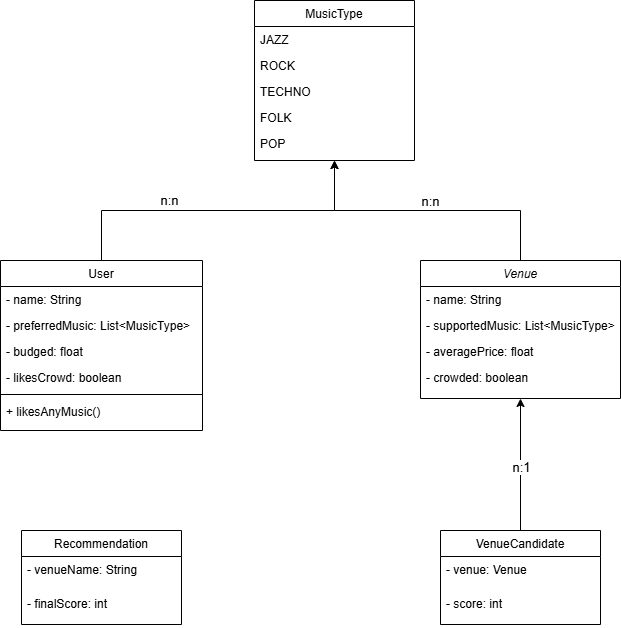

The diagram above was exported from draw.io. Its source (the exported page's mxGraphModel, read from the mxfile embedded in the PNG):
<mxGraphModel dx="2054" dy="1111" grid="1" gridSize="10" guides="1" tooltips="1" connect="1" arrows="1" fold="1" page="1" pageScale="1" pageWidth="827" pageHeight="1169" math="0" shadow="0">
  <root>
    <mxCell id="WIyWlLk6GJQsqaUBKTNV-0" />
    <mxCell id="WIyWlLk6GJQsqaUBKTNV-1" parent="WIyWlLk6GJQsqaUBKTNV-0" />
    <mxCell id="zkfFHV4jXpPFQw0GAbJ--0" parent="WIyWlLk6GJQsqaUBKTNV-1" style="swimlane;fontStyle=2;align=center;verticalAlign=top;childLayout=stackLayout;horizontal=1;startSize=26;horizontalStack=0;resizeParent=1;resizeLast=0;collapsible=1;marginBottom=0;rounded=0;shadow=0;strokeWidth=1;" value="Venue" vertex="1">
      <mxGeometry height="138" width="200" x="500" y="300" as="geometry">
        <mxRectangle height="26" width="160" x="230" y="140" as="alternateBounds" />
      </mxGeometry>
    </mxCell>
    <mxCell id="zkfFHV4jXpPFQw0GAbJ--1" parent="zkfFHV4jXpPFQw0GAbJ--0" style="text;align=left;verticalAlign=top;spacingLeft=4;spacingRight=4;overflow=hidden;rotatable=0;points=[[0,0.5],[1,0.5]];portConstraint=eastwest;" value="- name: String" vertex="1">
      <mxGeometry height="26" width="200" y="26" as="geometry" />
    </mxCell>
    <mxCell id="zkfFHV4jXpPFQw0GAbJ--2" parent="zkfFHV4jXpPFQw0GAbJ--0" style="text;align=left;verticalAlign=top;spacingLeft=4;spacingRight=4;overflow=hidden;rotatable=0;points=[[0,0.5],[1,0.5]];portConstraint=eastwest;rounded=0;shadow=0;html=0;" value="- supportedMusic: List&lt;MusicType&gt;" vertex="1">
      <mxGeometry height="26" width="200" y="52" as="geometry" />
    </mxCell>
    <mxCell id="zkfFHV4jXpPFQw0GAbJ--3" parent="zkfFHV4jXpPFQw0GAbJ--0" style="text;align=left;verticalAlign=top;spacingLeft=4;spacingRight=4;overflow=hidden;rotatable=0;points=[[0,0.5],[1,0.5]];portConstraint=eastwest;rounded=0;shadow=0;html=0;" value="- averagePrice: float" vertex="1">
      <mxGeometry height="26" width="200" y="78" as="geometry" />
    </mxCell>
    <mxCell id="zkfFHV4jXpPFQw0GAbJ--5" parent="zkfFHV4jXpPFQw0GAbJ--0" style="text;align=left;verticalAlign=top;spacingLeft=4;spacingRight=4;overflow=hidden;rotatable=0;points=[[0,0.5],[1,0.5]];portConstraint=eastwest;" value="- crowded: boolean" vertex="1">
      <mxGeometry height="26" width="200" y="104" as="geometry" />
    </mxCell>
    <mxCell id="zkfFHV4jXpPFQw0GAbJ--6" parent="WIyWlLk6GJQsqaUBKTNV-1" style="swimlane;fontStyle=0;align=center;verticalAlign=top;childLayout=stackLayout;horizontal=1;startSize=26;horizontalStack=0;resizeParent=1;resizeLast=0;collapsible=1;marginBottom=0;rounded=0;shadow=0;strokeWidth=1;" value="MusicType" vertex="1">
      <mxGeometry height="160" width="160" x="334" y="40" as="geometry">
        <mxRectangle height="26" width="160" x="130" y="380" as="alternateBounds" />
      </mxGeometry>
    </mxCell>
    <mxCell id="zkfFHV4jXpPFQw0GAbJ--7" parent="zkfFHV4jXpPFQw0GAbJ--6" style="text;align=left;verticalAlign=top;spacingLeft=4;spacingRight=4;overflow=hidden;rotatable=0;points=[[0,0.5],[1,0.5]];portConstraint=eastwest;" value="JAZZ" vertex="1">
      <mxGeometry height="26" width="160" y="26" as="geometry" />
    </mxCell>
    <mxCell id="zkfFHV4jXpPFQw0GAbJ--8" parent="zkfFHV4jXpPFQw0GAbJ--6" style="text;align=left;verticalAlign=top;spacingLeft=4;spacingRight=4;overflow=hidden;rotatable=0;points=[[0,0.5],[1,0.5]];portConstraint=eastwest;rounded=0;shadow=0;html=0;" value="ROCK" vertex="1">
      <mxGeometry height="26" width="160" y="52" as="geometry" />
    </mxCell>
    <mxCell id="CfH3ULTmiPfLGyRuGadx-5" parent="zkfFHV4jXpPFQw0GAbJ--6" style="text;align=left;verticalAlign=top;spacingLeft=4;spacingRight=4;overflow=hidden;rotatable=0;points=[[0,0.5],[1,0.5]];portConstraint=eastwest;rounded=0;shadow=0;html=0;" value="TECHNO" vertex="1">
      <mxGeometry height="26" width="160" y="78" as="geometry" />
    </mxCell>
    <mxCell id="CfH3ULTmiPfLGyRuGadx-6" parent="zkfFHV4jXpPFQw0GAbJ--6" style="text;align=left;verticalAlign=top;spacingLeft=4;spacingRight=4;overflow=hidden;rotatable=0;points=[[0,0.5],[1,0.5]];portConstraint=eastwest;rounded=0;shadow=0;html=0;" value="FOLK" vertex="1">
      <mxGeometry height="26" width="160" y="104" as="geometry" />
    </mxCell>
    <mxCell id="CfH3ULTmiPfLGyRuGadx-7" parent="zkfFHV4jXpPFQw0GAbJ--6" style="text;align=left;verticalAlign=top;spacingLeft=4;spacingRight=4;overflow=hidden;rotatable=0;points=[[0,0.5],[1,0.5]];portConstraint=eastwest;rounded=0;shadow=0;html=0;" value="POP" vertex="1">
      <mxGeometry height="26" width="160" y="130" as="geometry" />
    </mxCell>
    <mxCell id="zkfFHV4jXpPFQw0GAbJ--13" parent="WIyWlLk6GJQsqaUBKTNV-1" style="swimlane;fontStyle=0;align=center;verticalAlign=top;childLayout=stackLayout;horizontal=1;startSize=26;horizontalStack=0;resizeParent=1;resizeLast=0;collapsible=1;marginBottom=0;rounded=0;shadow=0;strokeWidth=1;" value="VenueCandidate" vertex="1">
      <mxGeometry height="94" width="160" x="520" y="570" as="geometry">
        <mxRectangle height="26" width="170" x="330" y="360" as="alternateBounds" />
      </mxGeometry>
    </mxCell>
    <mxCell id="zkfFHV4jXpPFQw0GAbJ--14" parent="zkfFHV4jXpPFQw0GAbJ--13" style="text;align=left;verticalAlign=top;spacingLeft=4;spacingRight=4;overflow=hidden;rotatable=0;points=[[0,0.5],[1,0.5]];portConstraint=eastwest;" value="- venue: Venue&#10;" vertex="1">
      <mxGeometry height="34" width="160" y="26" as="geometry" />
    </mxCell>
    <mxCell id="CfH3ULTmiPfLGyRuGadx-1" parent="zkfFHV4jXpPFQw0GAbJ--13" style="text;align=left;verticalAlign=top;spacingLeft=4;spacingRight=4;overflow=hidden;rotatable=0;points=[[0,0.5],[1,0.5]];portConstraint=eastwest;" value="- score: int" vertex="1">
      <mxGeometry height="20" width="160" y="60" as="geometry" />
    </mxCell>
    <mxCell id="zkfFHV4jXpPFQw0GAbJ--17" parent="WIyWlLk6GJQsqaUBKTNV-1" style="swimlane;fontStyle=0;align=center;verticalAlign=top;childLayout=stackLayout;horizontal=1;startSize=26;horizontalStack=0;resizeParent=1;resizeLast=0;collapsible=1;marginBottom=0;rounded=0;shadow=0;strokeWidth=1;" value="User" vertex="1">
      <mxGeometry height="170" width="202" x="80" y="300" as="geometry">
        <mxRectangle height="26" width="160" x="508" y="120" as="alternateBounds" />
      </mxGeometry>
    </mxCell>
    <mxCell id="zkfFHV4jXpPFQw0GAbJ--18" parent="zkfFHV4jXpPFQw0GAbJ--17" style="text;align=left;verticalAlign=top;spacingLeft=4;spacingRight=4;overflow=hidden;rotatable=0;points=[[0,0.5],[1,0.5]];portConstraint=eastwest;" value="- name: String" vertex="1">
      <mxGeometry height="26" width="202" y="26" as="geometry" />
    </mxCell>
    <mxCell id="zkfFHV4jXpPFQw0GAbJ--19" parent="zkfFHV4jXpPFQw0GAbJ--17" style="text;align=left;verticalAlign=top;spacingLeft=4;spacingRight=4;overflow=hidden;rotatable=0;points=[[0,0.5],[1,0.5]];portConstraint=eastwest;rounded=0;shadow=0;html=0;" value="- preferredMusic: List&lt;MusicType&gt;" vertex="1">
      <mxGeometry height="26" width="202" y="52" as="geometry" />
    </mxCell>
    <mxCell id="zkfFHV4jXpPFQw0GAbJ--20" parent="zkfFHV4jXpPFQw0GAbJ--17" style="text;align=left;verticalAlign=top;spacingLeft=4;spacingRight=4;overflow=hidden;rotatable=0;points=[[0,0.5],[1,0.5]];portConstraint=eastwest;rounded=0;shadow=0;html=0;" value="- budged: float" vertex="1">
      <mxGeometry height="26" width="202" y="78" as="geometry" />
    </mxCell>
    <mxCell id="zkfFHV4jXpPFQw0GAbJ--21" parent="zkfFHV4jXpPFQw0GAbJ--17" style="text;align=left;verticalAlign=top;spacingLeft=4;spacingRight=4;overflow=hidden;rotatable=0;points=[[0,0.5],[1,0.5]];portConstraint=eastwest;rounded=0;shadow=0;html=0;" value="- likesCrowd: boolean" vertex="1">
      <mxGeometry height="26" width="202" y="104" as="geometry" />
    </mxCell>
    <mxCell id="zkfFHV4jXpPFQw0GAbJ--23" parent="zkfFHV4jXpPFQw0GAbJ--17" style="line;html=1;strokeWidth=1;align=left;verticalAlign=middle;spacingTop=-1;spacingLeft=3;spacingRight=3;rotatable=0;labelPosition=right;points=[];portConstraint=eastwest;" value="" vertex="1">
      <mxGeometry height="8" width="202" y="130" as="geometry" />
    </mxCell>
    <mxCell id="zkfFHV4jXpPFQw0GAbJ--24" parent="zkfFHV4jXpPFQw0GAbJ--17" style="text;align=left;verticalAlign=top;spacingLeft=4;spacingRight=4;overflow=hidden;rotatable=0;points=[[0,0.5],[1,0.5]];portConstraint=eastwest;" value="+ likesAnyMusic()" vertex="1">
      <mxGeometry height="26" width="202" y="138" as="geometry" />
    </mxCell>
    <mxCell id="CfH3ULTmiPfLGyRuGadx-2" parent="WIyWlLk6GJQsqaUBKTNV-1" style="swimlane;fontStyle=0;align=center;verticalAlign=top;childLayout=stackLayout;horizontal=1;startSize=26;horizontalStack=0;resizeParent=1;resizeLast=0;collapsible=1;marginBottom=0;rounded=0;shadow=0;strokeWidth=1;" value="Recommendation" vertex="1">
      <mxGeometry height="94" width="160" x="101" y="570" as="geometry">
        <mxRectangle height="26" width="170" x="330" y="360" as="alternateBounds" />
      </mxGeometry>
    </mxCell>
    <mxCell id="CfH3ULTmiPfLGyRuGadx-3" parent="CfH3ULTmiPfLGyRuGadx-2" style="text;align=left;verticalAlign=top;spacingLeft=4;spacingRight=4;overflow=hidden;rotatable=0;points=[[0,0.5],[1,0.5]];portConstraint=eastwest;" value="- venueName: String" vertex="1">
      <mxGeometry height="34" width="160" y="26" as="geometry" />
    </mxCell>
    <mxCell id="CfH3ULTmiPfLGyRuGadx-4" parent="CfH3ULTmiPfLGyRuGadx-2" style="text;align=left;verticalAlign=top;spacingLeft=4;spacingRight=4;overflow=hidden;rotatable=0;points=[[0,0.5],[1,0.5]];portConstraint=eastwest;" value="- finalScore: int" vertex="1">
      <mxGeometry height="34" width="160" y="60" as="geometry" />
    </mxCell>
    <object label="" id="CfH3ULTmiPfLGyRuGadx-8">
      <mxCell edge="1" parent="WIyWlLk6GJQsqaUBKTNV-1" source="zkfFHV4jXpPFQw0GAbJ--17" style="endArrow=classic;html=1;rounded=0;entryX=0.5;entryY=1;entryDx=0;entryDy=0;edgeStyle=orthogonalEdgeStyle;exitX=0.5;exitY=0;exitDx=0;exitDy=0;" target="zkfFHV4jXpPFQw0GAbJ--6">
        <mxGeometry height="50" relative="1" width="50" as="geometry">
          <mxPoint x="190" y="260" as="sourcePoint" />
          <mxPoint x="440" y="540" as="targetPoint" />
        </mxGeometry>
      </mxCell>
    </object>
    <mxCell id="CfH3ULTmiPfLGyRuGadx-25" connectable="0" parent="CfH3ULTmiPfLGyRuGadx-8" style="edgeLabel;html=1;align=center;verticalAlign=middle;resizable=0;points=[];fontSize=13;" value="n:n" vertex="1">
      <mxGeometry relative="1" x="-0.2913" y="3" as="geometry">
        <mxPoint x="-1" y="-8" as="offset" />
      </mxGeometry>
    </mxCell>
    <mxCell id="CfH3ULTmiPfLGyRuGadx-18" edge="1" parent="WIyWlLk6GJQsqaUBKTNV-1" source="zkfFHV4jXpPFQw0GAbJ--0" style="endArrow=classic;html=1;rounded=0;entryX=0.5;entryY=1;entryDx=0;entryDy=0;edgeStyle=orthogonalEdgeStyle;exitX=0.5;exitY=0;exitDx=0;exitDy=0;" target="zkfFHV4jXpPFQw0GAbJ--6" value="">
      <mxGeometry height="50" relative="1" width="50" as="geometry">
        <mxPoint x="430" y="560" as="sourcePoint" />
        <mxPoint x="440" y="540" as="targetPoint" />
      </mxGeometry>
    </mxCell>
    <mxCell id="CfH3ULTmiPfLGyRuGadx-27" connectable="0" parent="CfH3ULTmiPfLGyRuGadx-18" style="edgeLabel;html=1;align=center;verticalAlign=middle;resizable=0;points=[];fontSize=13;" value="n:n" vertex="1">
      <mxGeometry relative="1" x="-0.014" y="1" as="geometry">
        <mxPoint y="-11" as="offset" />
      </mxGeometry>
    </mxCell>
    <mxCell id="CfH3ULTmiPfLGyRuGadx-19" edge="1" parent="WIyWlLk6GJQsqaUBKTNV-1" source="zkfFHV4jXpPFQw0GAbJ--13" style="endArrow=classic;html=1;rounded=0;exitX=0.5;exitY=0;exitDx=0;exitDy=0;edgeStyle=orthogonalEdgeStyle;entryX=0.5;entryY=1;entryDx=0;entryDy=0;" target="zkfFHV4jXpPFQw0GAbJ--0" value="">
      <mxGeometry height="50" relative="1" width="50" as="geometry">
        <mxPoint x="390" y="590" as="sourcePoint" />
        <mxPoint x="440" y="540" as="targetPoint" />
      </mxGeometry>
    </mxCell>
    <mxCell id="CfH3ULTmiPfLGyRuGadx-30" connectable="0" parent="CfH3ULTmiPfLGyRuGadx-19" style="edgeLabel;html=1;align=center;verticalAlign=middle;resizable=0;points=[];" value="&lt;span style=&quot;font-size: 13px;&quot;&gt;n:1&lt;/span&gt;" vertex="1">
      <mxGeometry relative="1" x="-0.0303" y="3" as="geometry">
        <mxPoint x="3" as="offset" />
      </mxGeometry>
    </mxCell>
  </root>
</mxGraphModel>